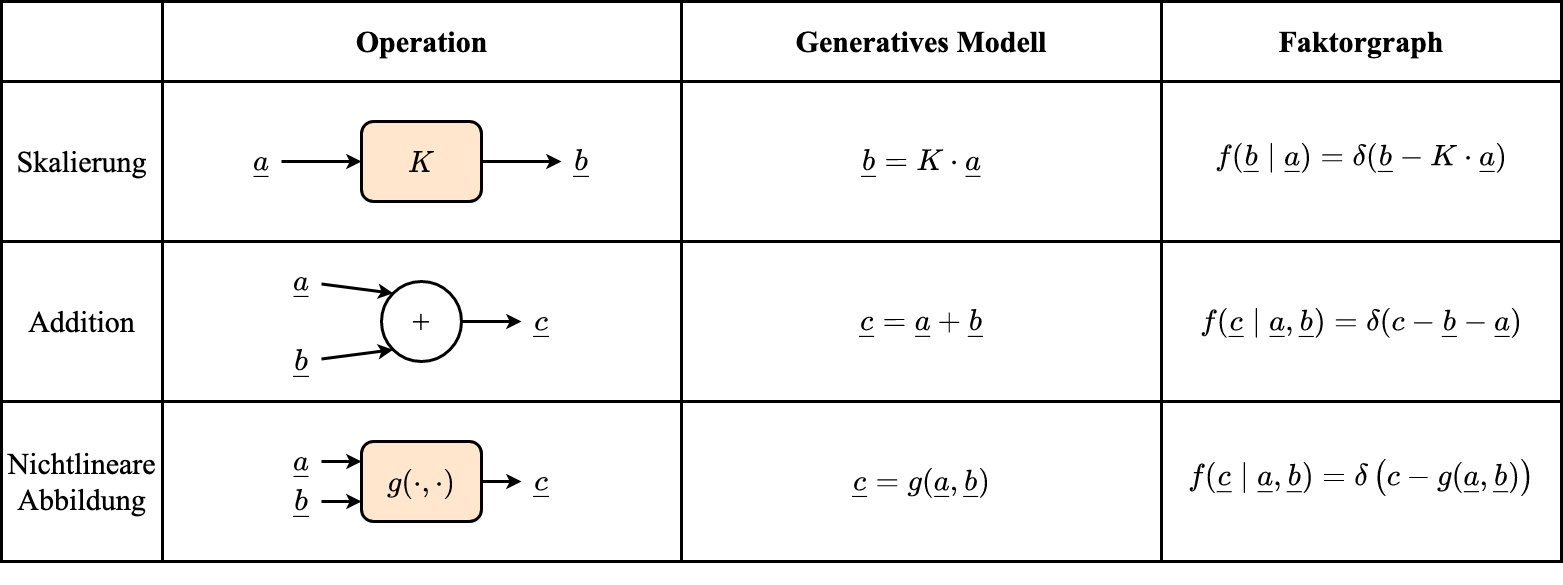

The diagram above was exported from draw.io. Its source (the exported page's mxGraphModel, read from the mxfile embedded in the PNG):
<mxGraphModel dx="2066" dy="1072" grid="1" gridSize="10" guides="1" tooltips="1" connect="1" arrows="1" fold="1" page="1" pageScale="1" pageWidth="3300" pageHeight="2339" math="1" shadow="0">
  <root>
    <mxCell id="0" />
    <mxCell id="1" parent="0" />
    <mxCell id="pp2OjZDJWf7PeHCAqjF7-1" value="" style="shape=table;html=1;whiteSpace=wrap;startSize=0;container=1;collapsible=0;childLayout=tableLayout;fontFamily=Times New Roman;fontSize=30;fontColor=#000000;strokeColor=#000000;strokeWidth=3;fillColor=none;" vertex="1" parent="1">
      <mxGeometry x="280" y="240" width="1560" height="560" as="geometry" />
    </mxCell>
    <mxCell id="pp2OjZDJWf7PeHCAqjF7-2" value="" style="shape=tableRow;horizontal=0;startSize=0;swimlaneHead=0;swimlaneBody=0;top=0;left=0;bottom=0;right=0;collapsible=0;dropTarget=0;fillColor=none;points=[[0,0.5],[1,0.5]];portConstraint=eastwest;fontFamily=Times New Roman;fontSize=30;fontColor=#000000;strokeColor=#000000;strokeWidth=3;" vertex="1" parent="pp2OjZDJWf7PeHCAqjF7-1">
      <mxGeometry width="1560" height="80" as="geometry" />
    </mxCell>
    <mxCell id="pp2OjZDJWf7PeHCAqjF7-3" value="" style="shape=partialRectangle;html=1;whiteSpace=wrap;connectable=0;fillColor=none;top=0;left=0;bottom=0;right=0;overflow=hidden;fontFamily=Times New Roman;fontSize=30;fontColor=#000000;strokeColor=#000000;strokeWidth=3;" vertex="1" parent="pp2OjZDJWf7PeHCAqjF7-2">
      <mxGeometry width="161" height="80" as="geometry">
        <mxRectangle width="161" height="80" as="alternateBounds" />
      </mxGeometry>
    </mxCell>
    <mxCell id="pp2OjZDJWf7PeHCAqjF7-4" value="&lt;b&gt;Operation&lt;/b&gt;" style="shape=partialRectangle;html=1;whiteSpace=wrap;connectable=0;fillColor=none;top=0;left=0;bottom=0;right=0;overflow=hidden;fontFamily=Times New Roman;fontSize=30;fontColor=#000000;strokeColor=#000000;strokeWidth=3;" vertex="1" parent="pp2OjZDJWf7PeHCAqjF7-2">
      <mxGeometry x="161" width="519" height="80" as="geometry">
        <mxRectangle width="519" height="80" as="alternateBounds" />
      </mxGeometry>
    </mxCell>
    <mxCell id="pp2OjZDJWf7PeHCAqjF7-5" value="&lt;b&gt;Generatives Modell&lt;/b&gt;" style="shape=partialRectangle;html=1;whiteSpace=wrap;connectable=0;fillColor=none;top=0;left=0;bottom=0;right=0;overflow=hidden;fontFamily=Times New Roman;fontSize=30;fontColor=#000000;strokeColor=#000000;strokeWidth=3;" vertex="1" parent="pp2OjZDJWf7PeHCAqjF7-2">
      <mxGeometry x="680" width="480" height="80" as="geometry">
        <mxRectangle width="480" height="80" as="alternateBounds" />
      </mxGeometry>
    </mxCell>
    <mxCell id="pp2OjZDJWf7PeHCAqjF7-14" value="&lt;b&gt;Faktorgraph&lt;/b&gt;" style="shape=partialRectangle;html=1;whiteSpace=wrap;connectable=0;fillColor=none;top=0;left=0;bottom=0;right=0;overflow=hidden;fontFamily=Times New Roman;fontSize=30;fontColor=#000000;strokeColor=#000000;strokeWidth=3;" vertex="1" parent="pp2OjZDJWf7PeHCAqjF7-2">
      <mxGeometry x="1160" width="400" height="80" as="geometry">
        <mxRectangle width="400" height="80" as="alternateBounds" />
      </mxGeometry>
    </mxCell>
    <mxCell id="pp2OjZDJWf7PeHCAqjF7-6" value="" style="shape=tableRow;horizontal=0;startSize=0;swimlaneHead=0;swimlaneBody=0;top=0;left=0;bottom=0;right=0;collapsible=0;dropTarget=0;fillColor=none;points=[[0,0.5],[1,0.5]];portConstraint=eastwest;fontFamily=Times New Roman;fontSize=30;fontColor=#000000;strokeColor=#000000;strokeWidth=3;" vertex="1" parent="pp2OjZDJWf7PeHCAqjF7-1">
      <mxGeometry y="80" width="1560" height="160" as="geometry" />
    </mxCell>
    <mxCell id="pp2OjZDJWf7PeHCAqjF7-7" value="Skalierung" style="shape=partialRectangle;html=1;whiteSpace=wrap;connectable=0;fillColor=none;top=0;left=0;bottom=0;right=0;overflow=hidden;fontFamily=Times New Roman;fontSize=30;fontColor=#000000;strokeColor=#000000;strokeWidth=3;" vertex="1" parent="pp2OjZDJWf7PeHCAqjF7-6">
      <mxGeometry width="161" height="160" as="geometry">
        <mxRectangle width="161" height="160" as="alternateBounds" />
      </mxGeometry>
    </mxCell>
    <mxCell id="pp2OjZDJWf7PeHCAqjF7-8" value="" style="shape=partialRectangle;html=1;whiteSpace=wrap;connectable=0;fillColor=none;top=0;left=0;bottom=0;right=0;overflow=hidden;fontFamily=Times New Roman;fontSize=30;fontColor=#000000;strokeColor=#000000;strokeWidth=3;" vertex="1" parent="pp2OjZDJWf7PeHCAqjF7-6">
      <mxGeometry x="161" width="519" height="160" as="geometry">
        <mxRectangle width="519" height="160" as="alternateBounds" />
      </mxGeometry>
    </mxCell>
    <mxCell id="pp2OjZDJWf7PeHCAqjF7-9" value="" style="shape=partialRectangle;html=1;whiteSpace=wrap;connectable=0;fillColor=none;top=0;left=0;bottom=0;right=0;overflow=hidden;fontFamily=Times New Roman;fontSize=30;fontColor=#000000;strokeColor=#000000;strokeWidth=3;" vertex="1" parent="pp2OjZDJWf7PeHCAqjF7-6">
      <mxGeometry x="680" width="480" height="160" as="geometry">
        <mxRectangle width="480" height="160" as="alternateBounds" />
      </mxGeometry>
    </mxCell>
    <mxCell id="pp2OjZDJWf7PeHCAqjF7-15" style="shape=partialRectangle;html=1;whiteSpace=wrap;connectable=0;fillColor=none;top=0;left=0;bottom=0;right=0;overflow=hidden;fontFamily=Times New Roman;fontSize=30;fontColor=#000000;strokeColor=#000000;strokeWidth=3;" vertex="1" parent="pp2OjZDJWf7PeHCAqjF7-6">
      <mxGeometry x="1160" width="400" height="160" as="geometry">
        <mxRectangle width="400" height="160" as="alternateBounds" />
      </mxGeometry>
    </mxCell>
    <mxCell id="pp2OjZDJWf7PeHCAqjF7-10" value="" style="shape=tableRow;horizontal=0;startSize=0;swimlaneHead=0;swimlaneBody=0;top=0;left=0;bottom=0;right=0;collapsible=0;dropTarget=0;fillColor=none;points=[[0,0.5],[1,0.5]];portConstraint=eastwest;fontFamily=Times New Roman;fontSize=30;fontColor=#000000;strokeColor=#000000;strokeWidth=3;" vertex="1" parent="pp2OjZDJWf7PeHCAqjF7-1">
      <mxGeometry y="240" width="1560" height="160" as="geometry" />
    </mxCell>
    <mxCell id="pp2OjZDJWf7PeHCAqjF7-11" value="Addition" style="shape=partialRectangle;html=1;whiteSpace=wrap;connectable=0;fillColor=none;top=0;left=0;bottom=0;right=0;overflow=hidden;fontFamily=Times New Roman;fontSize=30;fontColor=#000000;strokeColor=#000000;strokeWidth=3;" vertex="1" parent="pp2OjZDJWf7PeHCAqjF7-10">
      <mxGeometry width="161" height="160" as="geometry">
        <mxRectangle width="161" height="160" as="alternateBounds" />
      </mxGeometry>
    </mxCell>
    <mxCell id="pp2OjZDJWf7PeHCAqjF7-12" value="" style="shape=partialRectangle;html=1;whiteSpace=wrap;connectable=0;fillColor=none;top=0;left=0;bottom=0;right=0;overflow=hidden;fontFamily=Times New Roman;fontSize=30;fontColor=#000000;strokeColor=#000000;strokeWidth=3;" vertex="1" parent="pp2OjZDJWf7PeHCAqjF7-10">
      <mxGeometry x="161" width="519" height="160" as="geometry">
        <mxRectangle width="519" height="160" as="alternateBounds" />
      </mxGeometry>
    </mxCell>
    <mxCell id="pp2OjZDJWf7PeHCAqjF7-13" value="" style="shape=partialRectangle;html=1;whiteSpace=wrap;connectable=0;fillColor=none;top=0;left=0;bottom=0;right=0;overflow=hidden;pointerEvents=1;fontFamily=Times New Roman;fontSize=30;fontColor=#000000;strokeColor=#000000;strokeWidth=3;" vertex="1" parent="pp2OjZDJWf7PeHCAqjF7-10">
      <mxGeometry x="680" width="480" height="160" as="geometry">
        <mxRectangle width="480" height="160" as="alternateBounds" />
      </mxGeometry>
    </mxCell>
    <mxCell id="pp2OjZDJWf7PeHCAqjF7-16" style="shape=partialRectangle;html=1;whiteSpace=wrap;connectable=0;fillColor=none;top=0;left=0;bottom=0;right=0;overflow=hidden;pointerEvents=1;fontFamily=Times New Roman;fontSize=30;fontColor=#000000;strokeColor=#000000;strokeWidth=3;" vertex="1" parent="pp2OjZDJWf7PeHCAqjF7-10">
      <mxGeometry x="1160" width="400" height="160" as="geometry">
        <mxRectangle width="400" height="160" as="alternateBounds" />
      </mxGeometry>
    </mxCell>
    <mxCell id="pp2OjZDJWf7PeHCAqjF7-17" style="shape=tableRow;horizontal=0;startSize=0;swimlaneHead=0;swimlaneBody=0;top=0;left=0;bottom=0;right=0;collapsible=0;dropTarget=0;fillColor=none;points=[[0,0.5],[1,0.5]];portConstraint=eastwest;fontFamily=Times New Roman;fontSize=30;fontColor=#000000;strokeColor=#000000;strokeWidth=3;" vertex="1" parent="pp2OjZDJWf7PeHCAqjF7-1">
      <mxGeometry y="400" width="1560" height="160" as="geometry" />
    </mxCell>
    <mxCell id="pp2OjZDJWf7PeHCAqjF7-18" value="Nichtlineare Abbildung" style="shape=partialRectangle;html=1;whiteSpace=wrap;connectable=0;fillColor=none;top=0;left=0;bottom=0;right=0;overflow=hidden;fontFamily=Times New Roman;fontSize=30;fontColor=#000000;strokeColor=#000000;strokeWidth=3;" vertex="1" parent="pp2OjZDJWf7PeHCAqjF7-17">
      <mxGeometry width="161" height="160" as="geometry">
        <mxRectangle width="161" height="160" as="alternateBounds" />
      </mxGeometry>
    </mxCell>
    <mxCell id="pp2OjZDJWf7PeHCAqjF7-19" style="shape=partialRectangle;html=1;whiteSpace=wrap;connectable=0;fillColor=none;top=0;left=0;bottom=0;right=0;overflow=hidden;fontFamily=Times New Roman;fontSize=30;fontColor=#000000;strokeColor=#000000;strokeWidth=3;" vertex="1" parent="pp2OjZDJWf7PeHCAqjF7-17">
      <mxGeometry x="161" width="519" height="160" as="geometry">
        <mxRectangle width="519" height="160" as="alternateBounds" />
      </mxGeometry>
    </mxCell>
    <mxCell id="pp2OjZDJWf7PeHCAqjF7-20" style="shape=partialRectangle;html=1;whiteSpace=wrap;connectable=0;fillColor=none;top=0;left=0;bottom=0;right=0;overflow=hidden;pointerEvents=1;fontFamily=Times New Roman;fontSize=30;fontColor=#000000;strokeColor=#000000;strokeWidth=3;" vertex="1" parent="pp2OjZDJWf7PeHCAqjF7-17">
      <mxGeometry x="680" width="480" height="160" as="geometry">
        <mxRectangle width="480" height="160" as="alternateBounds" />
      </mxGeometry>
    </mxCell>
    <mxCell id="pp2OjZDJWf7PeHCAqjF7-21" style="shape=partialRectangle;html=1;whiteSpace=wrap;connectable=0;fillColor=none;top=0;left=0;bottom=0;right=0;overflow=hidden;pointerEvents=1;fontFamily=Times New Roman;fontSize=30;fontColor=#000000;strokeColor=#000000;strokeWidth=3;" vertex="1" parent="pp2OjZDJWf7PeHCAqjF7-17">
      <mxGeometry x="1160" width="400" height="160" as="geometry">
        <mxRectangle width="400" height="160" as="alternateBounds" />
      </mxGeometry>
    </mxCell>
    <mxCell id="phplpoSrNJpJWCzvV9Bd-3" style="edgeStyle=orthogonalEdgeStyle;rounded=0;orthogonalLoop=1;jettySize=auto;html=1;entryX=0;entryY=0.5;entryDx=0;entryDy=0;fontFamily=Times New Roman;fontSize=30;fontColor=#000000;strokeWidth=3;" edge="1" parent="1" source="eSj2I-Poe3isV9JaxKaX-1" target="phplpoSrNJpJWCzvV9Bd-1">
      <mxGeometry relative="1" as="geometry" />
    </mxCell>
    <mxCell id="eSj2I-Poe3isV9JaxKaX-1" value="\(\underline{a}\)" style="text;html=1;strokeColor=none;fillColor=none;align=center;verticalAlign=middle;whiteSpace=wrap;rounded=0;fontSize=30;fontFamily=Times New Roman;" vertex="1" parent="1">
      <mxGeometry x="520" y="380" width="40" height="40" as="geometry" />
    </mxCell>
    <mxCell id="phplpoSrNJpJWCzvV9Bd-4" style="edgeStyle=orthogonalEdgeStyle;rounded=0;orthogonalLoop=1;jettySize=auto;html=1;fontFamily=Times New Roman;fontSize=30;fontColor=#000000;strokeWidth=3;" edge="1" parent="1" source="phplpoSrNJpJWCzvV9Bd-1" target="phplpoSrNJpJWCzvV9Bd-2">
      <mxGeometry relative="1" as="geometry" />
    </mxCell>
    <mxCell id="phplpoSrNJpJWCzvV9Bd-1" value="\(K\)" style="rounded=1;whiteSpace=wrap;html=1;fontFamily=Times New Roman;fontSize=30;fontColor=default;strokeColor=default;strokeWidth=3;fillColor=#ffe6cc;" vertex="1" parent="1">
      <mxGeometry x="640" y="360" width="120" height="80" as="geometry" />
    </mxCell>
    <mxCell id="phplpoSrNJpJWCzvV9Bd-2" value="\(\underline{b}\)" style="text;html=1;strokeColor=none;fillColor=none;align=center;verticalAlign=middle;whiteSpace=wrap;rounded=0;fontSize=30;fontFamily=Times New Roman;" vertex="1" parent="1">
      <mxGeometry x="840" y="380" width="40" height="40" as="geometry" />
    </mxCell>
    <mxCell id="NVlSt6-Uv-KhqG72UQEE-5" style="edgeStyle=orthogonalEdgeStyle;rounded=0;orthogonalLoop=1;jettySize=auto;html=1;entryX=0;entryY=0.5;entryDx=0;entryDy=0;fontFamily=Times New Roman;fontSize=30;fontColor=#000000;strokeWidth=3;" edge="1" parent="1" source="NVlSt6-Uv-KhqG72UQEE-1" target="NVlSt6-Uv-KhqG72UQEE-4">
      <mxGeometry relative="1" as="geometry" />
    </mxCell>
    <mxCell id="NVlSt6-Uv-KhqG72UQEE-1" value="+" style="ellipse;whiteSpace=wrap;html=1;aspect=fixed;fontFamily=Times New Roman;fontSize=30;fontColor=#000000;strokeColor=#000000;strokeWidth=3;fillColor=none;" vertex="1" parent="1">
      <mxGeometry x="660" y="520" width="80" height="80" as="geometry" />
    </mxCell>
    <mxCell id="NVlSt6-Uv-KhqG72UQEE-9" style="edgeStyle=none;rounded=0;orthogonalLoop=1;jettySize=auto;html=1;entryX=0;entryY=0;entryDx=0;entryDy=0;fontFamily=Times New Roman;fontSize=30;fontColor=#000000;strokeWidth=3;" edge="1" parent="1" source="NVlSt6-Uv-KhqG72UQEE-2" target="NVlSt6-Uv-KhqG72UQEE-1">
      <mxGeometry relative="1" as="geometry" />
    </mxCell>
    <mxCell id="NVlSt6-Uv-KhqG72UQEE-2" value="\(\underline{a}\)" style="text;html=1;strokeColor=none;fillColor=none;align=center;verticalAlign=middle;whiteSpace=wrap;rounded=0;fontSize=30;fontFamily=Times New Roman;" vertex="1" parent="1">
      <mxGeometry x="560" y="500" width="40" height="40" as="geometry" />
    </mxCell>
    <mxCell id="NVlSt6-Uv-KhqG72UQEE-7" style="edgeStyle=none;rounded=0;orthogonalLoop=1;jettySize=auto;html=1;fontFamily=Times New Roman;fontSize=30;fontColor=#000000;strokeWidth=3;entryX=0;entryY=1;entryDx=0;entryDy=0;" edge="1" parent="1" source="NVlSt6-Uv-KhqG72UQEE-3" target="NVlSt6-Uv-KhqG72UQEE-1">
      <mxGeometry relative="1" as="geometry" />
    </mxCell>
    <mxCell id="NVlSt6-Uv-KhqG72UQEE-3" value="\(\underline{b}\)" style="text;html=1;strokeColor=none;fillColor=none;align=center;verticalAlign=middle;whiteSpace=wrap;rounded=0;fontSize=30;fontFamily=Times New Roman;" vertex="1" parent="1">
      <mxGeometry x="560" y="580" width="40" height="40" as="geometry" />
    </mxCell>
    <mxCell id="NVlSt6-Uv-KhqG72UQEE-4" value="\(\underline{c}\)" style="text;html=1;strokeColor=none;fillColor=none;align=center;verticalAlign=middle;whiteSpace=wrap;rounded=0;fontSize=30;fontFamily=Times New Roman;" vertex="1" parent="1">
      <mxGeometry x="800" y="540" width="40" height="40" as="geometry" />
    </mxCell>
    <mxCell id="NVlSt6-Uv-KhqG72UQEE-14" style="edgeStyle=none;rounded=0;orthogonalLoop=1;jettySize=auto;html=1;exitX=1;exitY=0.5;exitDx=0;exitDy=0;entryX=0;entryY=0.5;entryDx=0;entryDy=0;fontFamily=Times New Roman;fontSize=30;fontColor=#000000;strokeWidth=3;" edge="1" parent="1" source="NVlSt6-Uv-KhqG72UQEE-10" target="NVlSt6-Uv-KhqG72UQEE-13">
      <mxGeometry relative="1" as="geometry" />
    </mxCell>
    <mxCell id="NVlSt6-Uv-KhqG72UQEE-10" value="\(g(\cdot, \cdot)\)" style="rounded=1;whiteSpace=wrap;html=1;fontFamily=Times New Roman;fontSize=30;fontColor=default;strokeColor=default;strokeWidth=3;fillColor=#ffe6cc;" vertex="1" parent="1">
      <mxGeometry x="640" y="680" width="120" height="80" as="geometry" />
    </mxCell>
    <mxCell id="NVlSt6-Uv-KhqG72UQEE-15" style="edgeStyle=none;rounded=0;orthogonalLoop=1;jettySize=auto;html=1;exitX=1;exitY=0.5;exitDx=0;exitDy=0;entryX=0;entryY=0.25;entryDx=0;entryDy=0;fontFamily=Times New Roman;fontSize=30;fontColor=#000000;strokeWidth=3;" edge="1" parent="1" source="NVlSt6-Uv-KhqG72UQEE-11" target="NVlSt6-Uv-KhqG72UQEE-10">
      <mxGeometry relative="1" as="geometry" />
    </mxCell>
    <mxCell id="NVlSt6-Uv-KhqG72UQEE-11" value="\(\underline{a}\)" style="text;html=1;strokeColor=none;fillColor=none;align=center;verticalAlign=middle;whiteSpace=wrap;rounded=0;fontSize=30;fontFamily=Times New Roman;" vertex="1" parent="1">
      <mxGeometry x="560" y="680" width="40" height="40" as="geometry" />
    </mxCell>
    <mxCell id="NVlSt6-Uv-KhqG72UQEE-16" style="edgeStyle=none;rounded=0;orthogonalLoop=1;jettySize=auto;html=1;entryX=0;entryY=0.75;entryDx=0;entryDy=0;fontFamily=Times New Roman;fontSize=30;fontColor=#000000;strokeWidth=3;" edge="1" parent="1" source="NVlSt6-Uv-KhqG72UQEE-12" target="NVlSt6-Uv-KhqG72UQEE-10">
      <mxGeometry relative="1" as="geometry" />
    </mxCell>
    <mxCell id="NVlSt6-Uv-KhqG72UQEE-12" value="\(\underline{b}\)" style="text;html=1;strokeColor=none;fillColor=none;align=center;verticalAlign=middle;whiteSpace=wrap;rounded=0;fontSize=30;fontFamily=Times New Roman;" vertex="1" parent="1">
      <mxGeometry x="560" y="720" width="40" height="40" as="geometry" />
    </mxCell>
    <mxCell id="NVlSt6-Uv-KhqG72UQEE-13" value="\(\underline{c}\)" style="text;html=1;strokeColor=none;fillColor=none;align=center;verticalAlign=middle;whiteSpace=wrap;rounded=0;fontSize=30;fontFamily=Times New Roman;" vertex="1" parent="1">
      <mxGeometry x="800" y="700" width="40" height="40" as="geometry" />
    </mxCell>
    <mxCell id="NNqiVMmpp-FF1DfenR01-1" value="\(\underline{b} = K \cdot&amp;nbsp; \underline{a}&lt;br&gt;\)" style="text;html=1;strokeColor=none;fillColor=none;align=center;verticalAlign=middle;whiteSpace=wrap;rounded=0;fontFamily=Times New Roman;fontSize=30;fontColor=#000000;" vertex="1" parent="1">
      <mxGeometry x="1080" y="385" width="240" height="30" as="geometry" />
    </mxCell>
    <mxCell id="NNqiVMmpp-FF1DfenR01-2" value="\(\underline{c} = \underline{a} + \underline{b}&lt;br&gt;&amp;nbsp; \)" style="text;html=1;strokeColor=none;fillColor=none;align=center;verticalAlign=middle;whiteSpace=wrap;rounded=0;fontSize=30;fontFamily=Times New Roman;" vertex="1" parent="1">
      <mxGeometry x="1080" y="540" width="240" height="40" as="geometry" />
    </mxCell>
    <mxCell id="NNqiVMmpp-FF1DfenR01-3" value="\(\underline{c} = g(\underline{a}, \underline{b})&lt;br&gt;&amp;nbsp; \)" style="text;html=1;strokeColor=none;fillColor=none;align=center;verticalAlign=middle;whiteSpace=wrap;rounded=0;fontSize=30;fontFamily=Times New Roman;" vertex="1" parent="1">
      <mxGeometry x="1080" y="700" width="240" height="40" as="geometry" />
    </mxCell>
    <mxCell id="NNqiVMmpp-FF1DfenR01-4" value="\(f(\underline{b}&amp;nbsp;\mid \underline{a}) = \delta(\underline{b}&amp;nbsp; - K \cdot \underline{a}&amp;nbsp;&lt;br&gt;&amp;nbsp;)\)" style="text;html=1;strokeColor=none;fillColor=none;align=center;verticalAlign=middle;whiteSpace=wrap;rounded=0;fontFamily=Times New Roman;fontSize=30;fontColor=#000000;" vertex="1" parent="1">
      <mxGeometry x="1480" y="380" width="320" height="30" as="geometry" />
    </mxCell>
    <mxCell id="NNqiVMmpp-FF1DfenR01-5" value="\(f(\underline{c}&amp;nbsp;\mid \underline{a},\underline{b}&lt;br&gt;) = \delta(c -\underline{b}&amp;nbsp; -&amp;nbsp; \underline{a}&amp;nbsp;&lt;br&gt;)\)" style="text;html=1;strokeColor=none;fillColor=none;align=center;verticalAlign=middle;whiteSpace=wrap;rounded=0;fontFamily=Times New Roman;fontSize=30;fontColor=#000000;" vertex="1" parent="1">
      <mxGeometry x="1480" y="545" width="320" height="30" as="geometry" />
    </mxCell>
    <mxCell id="NNqiVMmpp-FF1DfenR01-6" value="\(f(\underline{c}&amp;nbsp;\mid \underline{a},\underline{b}&lt;br&gt;) = \delta \left(c -g(\underline{a},&amp;nbsp; &amp;nbsp;\underline{b})&lt;br&gt;\right)\)" style="text;html=1;strokeColor=none;fillColor=none;align=center;verticalAlign=middle;whiteSpace=wrap;rounded=0;fontFamily=Times New Roman;fontSize=30;fontColor=#000000;" vertex="1" parent="1">
      <mxGeometry x="1480" y="700" width="320" height="30" as="geometry" />
    </mxCell>
  </root>
</mxGraphModel>